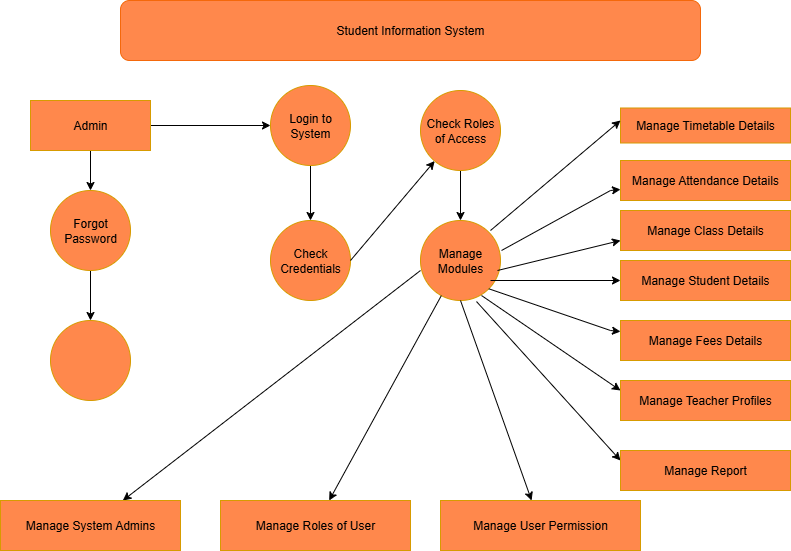

The diagram above was exported from draw.io. Its source (the exported page's mxGraphModel, read from the mxfile embedded in the PNG):
<mxGraphModel dx="1098" dy="614" grid="1" gridSize="10" guides="1" tooltips="1" connect="1" arrows="1" fold="1" page="1" pageScale="1" pageWidth="850" pageHeight="1100" math="0" shadow="0">
  <root>
    <mxCell id="0" />
    <mxCell id="1" parent="0" />
    <mxCell id="15ibhna9GDZFyXl_xbc--1" value="Student Information System" style="rounded=1;whiteSpace=wrap;html=1;strokeColor=light-dark(#f4680b, #996500);fillColor=#FF884C;" vertex="1" parent="1">
      <mxGeometry x="140" y="30" width="580" height="60" as="geometry" />
    </mxCell>
    <mxCell id="15ibhna9GDZFyXl_xbc--3" style="edgeStyle=orthogonalEdgeStyle;rounded=0;orthogonalLoop=1;jettySize=auto;html=1;" edge="1" parent="1" source="15ibhna9GDZFyXl_xbc--2" target="15ibhna9GDZFyXl_xbc--4">
      <mxGeometry relative="1" as="geometry">
        <mxPoint x="280" y="155" as="targetPoint" />
      </mxGeometry>
    </mxCell>
    <mxCell id="15ibhna9GDZFyXl_xbc--36" style="edgeStyle=orthogonalEdgeStyle;rounded=0;orthogonalLoop=1;jettySize=auto;html=1;" edge="1" parent="1" source="15ibhna9GDZFyXl_xbc--2" target="15ibhna9GDZFyXl_xbc--37">
      <mxGeometry relative="1" as="geometry">
        <mxPoint x="110" y="240" as="targetPoint" />
      </mxGeometry>
    </mxCell>
    <mxCell id="15ibhna9GDZFyXl_xbc--2" value="Admin" style="rounded=0;whiteSpace=wrap;html=1;fillColor=#FF884C;strokeColor=#d79b00;" vertex="1" parent="1">
      <mxGeometry x="50" y="130" width="120" height="50" as="geometry" />
    </mxCell>
    <mxCell id="15ibhna9GDZFyXl_xbc--5" style="edgeStyle=orthogonalEdgeStyle;rounded=0;orthogonalLoop=1;jettySize=auto;html=1;" edge="1" parent="1" source="15ibhna9GDZFyXl_xbc--4" target="15ibhna9GDZFyXl_xbc--6">
      <mxGeometry relative="1" as="geometry">
        <mxPoint x="330" y="260" as="targetPoint" />
      </mxGeometry>
    </mxCell>
    <mxCell id="15ibhna9GDZFyXl_xbc--4" value="Login to System" style="ellipse;whiteSpace=wrap;html=1;aspect=fixed;fillColor=#FF884C;strokeColor=#d79b00;" vertex="1" parent="1">
      <mxGeometry x="290" y="115" width="80" height="80" as="geometry" />
    </mxCell>
    <mxCell id="15ibhna9GDZFyXl_xbc--6" value="Check Credentials" style="ellipse;whiteSpace=wrap;html=1;aspect=fixed;fillColor=#FF884C;strokeColor=#d79b00;" vertex="1" parent="1">
      <mxGeometry x="290" y="250" width="80" height="80" as="geometry" />
    </mxCell>
    <mxCell id="15ibhna9GDZFyXl_xbc--9" value="" style="endArrow=classic;html=1;rounded=0;exitX=1;exitY=0.5;exitDx=0;exitDy=0;" edge="1" parent="1" source="15ibhna9GDZFyXl_xbc--6" target="15ibhna9GDZFyXl_xbc--10">
      <mxGeometry width="50" height="50" relative="1" as="geometry">
        <mxPoint x="375" y="280" as="sourcePoint" />
        <mxPoint x="440" y="210" as="targetPoint" />
      </mxGeometry>
    </mxCell>
    <mxCell id="15ibhna9GDZFyXl_xbc--11" style="edgeStyle=orthogonalEdgeStyle;rounded=0;orthogonalLoop=1;jettySize=auto;html=1;" edge="1" parent="1" source="15ibhna9GDZFyXl_xbc--10" target="15ibhna9GDZFyXl_xbc--12">
      <mxGeometry relative="1" as="geometry">
        <mxPoint x="480" y="280" as="targetPoint" />
      </mxGeometry>
    </mxCell>
    <mxCell id="15ibhna9GDZFyXl_xbc--10" value="Check Roles of Access" style="ellipse;whiteSpace=wrap;html=1;aspect=fixed;fillColor=#FF884C;strokeColor=#d79b00;" vertex="1" parent="1">
      <mxGeometry x="440" y="120" width="80" height="80" as="geometry" />
    </mxCell>
    <mxCell id="15ibhna9GDZFyXl_xbc--12" value="Manage Modules" style="ellipse;whiteSpace=wrap;html=1;aspect=fixed;fillColor=#FF884C;strokeColor=#d79b00;" vertex="1" parent="1">
      <mxGeometry x="440" y="250" width="80" height="80" as="geometry" />
    </mxCell>
    <mxCell id="15ibhna9GDZFyXl_xbc--14" value="Manage Timetable Details" style="rounded=0;whiteSpace=wrap;html=1;fillColor=#FF884C;strokeColor=#d79b00;" vertex="1" parent="1">
      <mxGeometry x="640" y="137.5" width="170" height="35" as="geometry" />
    </mxCell>
    <mxCell id="15ibhna9GDZFyXl_xbc--16" value="" style="endArrow=classic;html=1;rounded=0;" edge="1" parent="1">
      <mxGeometry width="50" height="50" relative="1" as="geometry">
        <mxPoint x="510" y="260" as="sourcePoint" />
        <mxPoint x="640" y="150" as="targetPoint" />
      </mxGeometry>
    </mxCell>
    <mxCell id="15ibhna9GDZFyXl_xbc--17" value="" style="endArrow=classic;html=1;rounded=0;exitX=1.013;exitY=0.375;exitDx=0;exitDy=0;exitPerimeter=0;" edge="1" parent="1" source="15ibhna9GDZFyXl_xbc--12" target="15ibhna9GDZFyXl_xbc--18">
      <mxGeometry width="50" height="50" relative="1" as="geometry">
        <mxPoint x="510" y="290" as="sourcePoint" />
        <mxPoint x="650" y="210" as="targetPoint" />
        <Array as="points">
          <mxPoint x="630" y="220" />
        </Array>
      </mxGeometry>
    </mxCell>
    <mxCell id="15ibhna9GDZFyXl_xbc--18" value="Manage Attendance Details" style="rounded=0;whiteSpace=wrap;html=1;fillColor=#FF884C;strokeColor=#d79b00;" vertex="1" parent="1">
      <mxGeometry x="640" y="190" width="170" height="40" as="geometry" />
    </mxCell>
    <mxCell id="15ibhna9GDZFyXl_xbc--19" value="" style="endArrow=classic;html=1;rounded=0;" edge="1" parent="1">
      <mxGeometry width="50" height="50" relative="1" as="geometry">
        <mxPoint x="517" y="300" as="sourcePoint" />
        <mxPoint x="640" y="270" as="targetPoint" />
      </mxGeometry>
    </mxCell>
    <mxCell id="15ibhna9GDZFyXl_xbc--20" value="Manage Class Details" style="rounded=0;whiteSpace=wrap;html=1;fillColor=#FF884C;strokeColor=#d79b00;" vertex="1" parent="1">
      <mxGeometry x="640" y="240" width="170" height="40" as="geometry" />
    </mxCell>
    <mxCell id="15ibhna9GDZFyXl_xbc--21" value="" style="endArrow=classic;html=1;rounded=0;entryX=0;entryY=0.5;entryDx=0;entryDy=0;" edge="1" parent="1" target="15ibhna9GDZFyXl_xbc--22">
      <mxGeometry width="50" height="50" relative="1" as="geometry">
        <mxPoint x="510" y="310" as="sourcePoint" />
        <mxPoint x="630" y="310" as="targetPoint" />
      </mxGeometry>
    </mxCell>
    <mxCell id="15ibhna9GDZFyXl_xbc--22" value="Manage Student Details" style="rounded=0;whiteSpace=wrap;html=1;fillColor=#FF884C;strokeColor=#d79b00;" vertex="1" parent="1">
      <mxGeometry x="640" y="290" width="170" height="40" as="geometry" />
    </mxCell>
    <mxCell id="15ibhna9GDZFyXl_xbc--23" value="" style="endArrow=classic;html=1;rounded=0;exitX=1;exitY=1;exitDx=0;exitDy=0;" edge="1" parent="1" source="15ibhna9GDZFyXl_xbc--12" target="15ibhna9GDZFyXl_xbc--24">
      <mxGeometry width="50" height="50" relative="1" as="geometry">
        <mxPoint x="530" y="390" as="sourcePoint" />
        <mxPoint x="630" y="370" as="targetPoint" />
        <Array as="points">
          <mxPoint x="630" y="360" />
        </Array>
      </mxGeometry>
    </mxCell>
    <mxCell id="15ibhna9GDZFyXl_xbc--27" style="edgeStyle=orthogonalEdgeStyle;rounded=0;orthogonalLoop=1;jettySize=auto;html=1;exitX=0.5;exitY=0;exitDx=0;exitDy=0;" edge="1" parent="1" source="15ibhna9GDZFyXl_xbc--24">
      <mxGeometry relative="1" as="geometry">
        <mxPoint x="725" y="350" as="targetPoint" />
      </mxGeometry>
    </mxCell>
    <mxCell id="15ibhna9GDZFyXl_xbc--24" value="Manage Fees Details" style="rounded=0;whiteSpace=wrap;html=1;fillColor=#FF884C;strokeColor=#d79b00;" vertex="1" parent="1">
      <mxGeometry x="640" y="350" width="170" height="40" as="geometry" />
    </mxCell>
    <mxCell id="15ibhna9GDZFyXl_xbc--25" value="" style="endArrow=classic;html=1;rounded=0;exitX=0.763;exitY=0.938;exitDx=0;exitDy=0;exitPerimeter=0;entryX=0;entryY=0.25;entryDx=0;entryDy=0;" edge="1" parent="1" source="15ibhna9GDZFyXl_xbc--12" target="15ibhna9GDZFyXl_xbc--26">
      <mxGeometry width="50" height="50" relative="1" as="geometry">
        <mxPoint x="510" y="430" as="sourcePoint" />
        <mxPoint x="650" y="450" as="targetPoint" />
      </mxGeometry>
    </mxCell>
    <mxCell id="15ibhna9GDZFyXl_xbc--26" value="Manage Teacher Profiles" style="rounded=0;whiteSpace=wrap;html=1;fillColor=#FF884C;strokeColor=#d79b00;" vertex="1" parent="1">
      <mxGeometry x="640" y="410" width="170" height="40" as="geometry" />
    </mxCell>
    <mxCell id="15ibhna9GDZFyXl_xbc--28" value="" style="endArrow=classic;html=1;rounded=0;exitX=0.7;exitY=1.013;exitDx=0;exitDy=0;exitPerimeter=0;entryX=0;entryY=0.25;entryDx=0;entryDy=0;" edge="1" parent="1" source="15ibhna9GDZFyXl_xbc--12" target="15ibhna9GDZFyXl_xbc--29">
      <mxGeometry width="50" height="50" relative="1" as="geometry">
        <mxPoint x="470" y="455" as="sourcePoint" />
        <mxPoint x="640" y="480" as="targetPoint" />
      </mxGeometry>
    </mxCell>
    <mxCell id="15ibhna9GDZFyXl_xbc--29" value="Manage Report" style="rounded=0;whiteSpace=wrap;html=1;fillColor=#FF884C;strokeColor=#d79b00;" vertex="1" parent="1">
      <mxGeometry x="640" y="480" width="170" height="40" as="geometry" />
    </mxCell>
    <mxCell id="15ibhna9GDZFyXl_xbc--30" value="" style="endArrow=classic;html=1;rounded=0;exitX=0.5;exitY=1;exitDx=0;exitDy=0;" edge="1" parent="1" source="15ibhna9GDZFyXl_xbc--12" target="15ibhna9GDZFyXl_xbc--31">
      <mxGeometry width="50" height="50" relative="1" as="geometry">
        <mxPoint x="400" y="400" as="sourcePoint" />
        <mxPoint x="500" y="510" as="targetPoint" />
      </mxGeometry>
    </mxCell>
    <mxCell id="15ibhna9GDZFyXl_xbc--31" value="Manage User Permission" style="rounded=0;whiteSpace=wrap;html=1;fillColor=#FF884C;strokeColor=#d79b00;" vertex="1" parent="1">
      <mxGeometry x="460" y="530" width="200" height="50" as="geometry" />
    </mxCell>
    <mxCell id="15ibhna9GDZFyXl_xbc--32" value="" style="endArrow=classic;html=1;rounded=0;" edge="1" parent="1" source="15ibhna9GDZFyXl_xbc--12" target="15ibhna9GDZFyXl_xbc--33">
      <mxGeometry width="50" height="50" relative="1" as="geometry">
        <mxPoint x="400" y="400" as="sourcePoint" />
        <mxPoint x="370" y="490" as="targetPoint" />
      </mxGeometry>
    </mxCell>
    <mxCell id="15ibhna9GDZFyXl_xbc--33" value="Manage Roles of User" style="rounded=0;whiteSpace=wrap;html=1;fillColor=#FF884C;strokeColor=#d79b00;" vertex="1" parent="1">
      <mxGeometry x="240" y="530" width="190" height="50" as="geometry" />
    </mxCell>
    <mxCell id="15ibhna9GDZFyXl_xbc--34" value="" style="endArrow=classic;html=1;rounded=0;exitX=0;exitY=0.625;exitDx=0;exitDy=0;exitPerimeter=0;" edge="1" parent="1" source="15ibhna9GDZFyXl_xbc--12" target="15ibhna9GDZFyXl_xbc--35">
      <mxGeometry width="50" height="50" relative="1" as="geometry">
        <mxPoint x="400" y="400" as="sourcePoint" />
        <mxPoint x="140" y="510" as="targetPoint" />
      </mxGeometry>
    </mxCell>
    <mxCell id="15ibhna9GDZFyXl_xbc--35" value="Manage System Admins" style="rounded=0;whiteSpace=wrap;html=1;fillColor=#FF884C;strokeColor=#d79b00;" vertex="1" parent="1">
      <mxGeometry x="20" y="530" width="180" height="50" as="geometry" />
    </mxCell>
    <mxCell id="15ibhna9GDZFyXl_xbc--38" style="edgeStyle=orthogonalEdgeStyle;rounded=0;orthogonalLoop=1;jettySize=auto;html=1;" edge="1" parent="1" source="15ibhna9GDZFyXl_xbc--37" target="15ibhna9GDZFyXl_xbc--39">
      <mxGeometry relative="1" as="geometry">
        <mxPoint x="110" y="360" as="targetPoint" />
      </mxGeometry>
    </mxCell>
    <mxCell id="15ibhna9GDZFyXl_xbc--37" value="Forgot Password" style="ellipse;whiteSpace=wrap;html=1;aspect=fixed;fillColor=#FF884C;strokeColor=#d79b00;" vertex="1" parent="1">
      <mxGeometry x="70" y="220" width="80" height="80" as="geometry" />
    </mxCell>
    <mxCell id="15ibhna9GDZFyXl_xbc--39" value="" style="ellipse;whiteSpace=wrap;html=1;aspect=fixed;fillColor=#FF884C;strokeColor=#d79b00;" vertex="1" parent="1">
      <mxGeometry x="70" y="350" width="80" height="80" as="geometry" />
    </mxCell>
  </root>
</mxGraphModel>